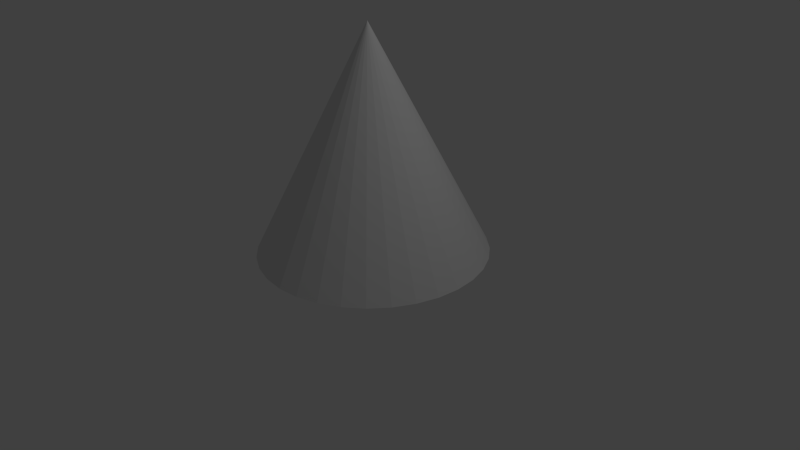 # Source: mountain-narrow.blend  (saved by Blender 2.72.0; exported with 4.5.12 LTS)
import bpy
from mathutils import Matrix  # noqa: F401  (used for matrix-valued properties, if any)

bpy.ops.wm.read_factory_settings(use_empty=True)
scene = bpy.context.scene
scene.name = 'Scene'

# ---- collections
col_collection_1 = bpy.data.collections.new('Collection 1'); scene.collection.children.link(col_collection_1)

# ---- world
world_world = bpy.data.worlds.new('World'); scene.world = world_world
world_world.color = (0.05088, 0.05088, 0.05088)
world_world.use_sun_shadow = False
world_world.sun_shadow_jitter_overblur = 0.0
world_world.cycles.sampling_method = 'MANUAL'
world_world.cycles.sample_map_resolution = 256

# ---- cameras
cam_camera = bpy.data.cameras.new('Camera')
cam_camera.clip_end = 100.0
cam_camera.lens = 35.0
cam_camera.sensor_width = 32.0
cam_camera.sensor_height = 18.0
cam_camera.ortho_scale = 7.314
cam_camera.dof.focus_distance = 0.0
cam_camera.dof.aperture_fstop = 128.0

# ---- lights
light_lamp = bpy.data.lights.new('Lamp', 'POINT')
light_lamp.transmission_factor = 0.0
light_lamp.cutoff_distance = 30.0
light_lamp.energy = 100.0
light_lamp.shadow_buffer_clip_start = 1.001
light_lamp.shadow_soft_size = 0.1
light_lamp.shadow_maximum_resolution = 0.006
light_lamp.use_absolute_resolution = True
light_lamp.cycles.use_multiple_importance_sampling = False

# ---- meshes
me_cone = bpy.data.meshes.new('Cone')
me_cone.from_pydata([(-9.164e-09, 0.8215, -1.0), (0.1603, 0.8057, -1.0), (0.3144, 0.7589, -1.0), (0.4564, 0.683, -1.0), (0.5809, 0.5809, -1.0), (0.683, 0.4564, -1.0), (0.7589, 0.3144, -1.0), (0.8057, 0.1603, -1.0), (0.8215, 1.233e-07, -1.0), (0.0, 0.0, 0.6084), (0.8057, -0.1603, -1.0), (0.7589, -0.3144, -1.0), (0.683, -0.4564, -1.0), (0.5809, -0.5809, -1.0), (0.4564, -0.683, -1.0), (0.3144, -0.7589, -1.0), (0.1603, -0.8057, -1.0), (-2.768e-07, -0.8215, -1.0), (-0.1603, -0.8057, -1.0), (-0.3144, -0.7589, -1.0), (-0.4564, -0.683, -1.0), (-0.5809, -0.5809, -1.0), (-0.683, -0.4564, -1.0), (-0.7589, -0.3144, -1.0), (-0.8057, -0.1603, -1.0), (-0.8215, 8.545e-07, -1.0), (-0.8057, 0.1603, -1.0), (-0.7589, 0.3144, -1.0), (-0.683, 0.4564, -1.0), (-0.5809, 0.5809, -1.0), (-0.4564, 0.683, -1.0), (-0.3144, 0.7589, -1.0), (-0.1603, 0.8057, -1.0)], [], [(31, 9, 32), (0, 9, 1), (30, 9, 31), (29, 9, 30), (28, 9, 29), (27, 9, 28), (26, 9, 27), (25, 9, 26), (24, 9, 25), (23, 9, 24), (22, 9, 23), (21, 9, 22), (20, 9, 21), (19, 9, 20), (18, 9, 19), (17, 9, 18), (16, 9, 17), (15, 9, 16), (14, 9, 15), (13, 9, 14), (12, 9, 13), (11, 9, 12), (10, 9, 11), (8, 9, 10), (7, 9, 8), (6, 9, 7), (5, 9, 6), (4, 9, 5), (3, 9, 4), (2, 9, 3), (32, 9, 0), (1, 9, 2), (0, 1, 2, 3, 4, 5, 6, 7, 8, 10, 11, 12, 13, 14, 15, 16, 17, 18, 19, 20, 21, 22, 23, 24, 25, 26, 27, 28, 29, 30, 31, 32)])
me_cone.use_remesh_preserve_volume = False
me_cone.use_remesh_preserve_attributes = False
me_cone.use_mirror_vertex_groups = False
me_cone.update()

# ---- objects
ob_cone = bpy.data.objects.new('Cone', me_cone)
ob_lamp = bpy.data.objects.new('Lamp', light_lamp)
ob_camera = bpy.data.objects.new('Camera', cam_camera)

# ---- transforms, parenting, visibility, modifiers, constraints
ob_cone.location = (0.0, 0.0, 1.908)
ob_cone.scale = (1.808, 1.808, 1.808)
ob_cone.lineart.crease_threshold = 0.0
ob_lamp.location = (4.076, 1.005, 5.904)
ob_lamp.rotation_euler = (0.6503, 0.05522, 1.866)
ob_lamp.lock_rotations_4d = False
ob_lamp.empty_display_type = 'ARROWS'
ob_lamp.color = (0.0, 0.0, 0.0, 0.0)
ob_lamp.lineart.crease_threshold = 0.0
ob_camera.location = (7.481, -6.508, 5.344)
ob_camera.rotation_euler = (1.109, 0.01082, 0.8149)
ob_camera.lock_rotations_4d = False
ob_camera.empty_display_type = 'ARROWS'
ob_camera.color = (0.0, 0.0, 0.0, 0.0)
ob_camera.display_type = 'WIRE'
ob_camera.lineart.crease_threshold = 0.0

# ---- collection membership
col_collection_1.objects.link(ob_cone)
col_collection_1.objects.link(ob_lamp)
col_collection_1.objects.link(ob_camera)

# ---- scene / render settings (as saved in the file)
scene.camera = ob_camera
scene.frame_start = 1; scene.frame_end = 250; scene.frame_set(1)
scene.render.engine = 'BLENDER_EEVEE_NEXT'
scene.render.resolution_percentage = 50
scene.render.dither_intensity = 0.0
scene.cycles.use_denoising = False
scene.cycles.samples = 10
scene.cycles.sampling_pattern = 'TABULATED_SOBOL'
scene.cycles.light_sampling_threshold = 0.0
scene.cycles.use_adaptive_sampling = False
scene.cycles.use_light_tree = False
scene.cycles.blur_glossy = 0.0
scene.cycles.pixel_filter_type = 'GAUSSIAN'
scene.cycles.sample_clamp_indirect = 0.0
scene.view_settings.view_transform = 'Standard'
bpy.context.view_layer.update()
